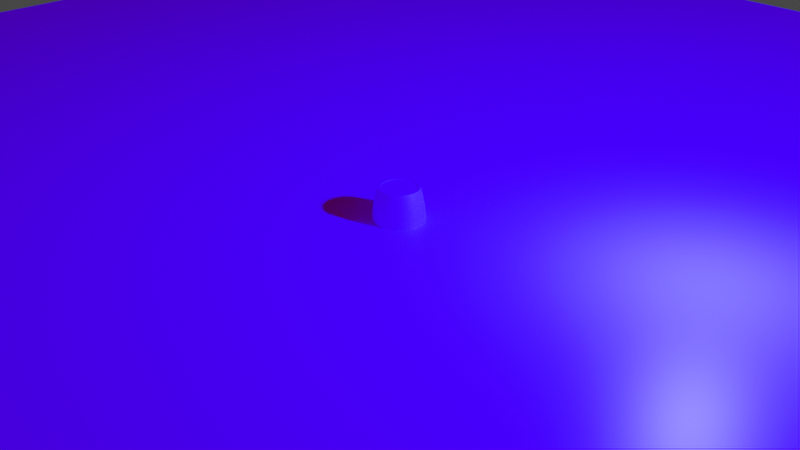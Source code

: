 # Source: barrel.blend  (saved by Blender 3.3.6; exported with 4.5.12 LTS)
import bpy
from mathutils import Matrix  # noqa: F401  (used for matrix-valued properties, if any)

bpy.ops.wm.read_factory_settings(use_empty=True)
scene = bpy.context.scene
scene.name = 'Scene'

# ---- collections
col_collection = bpy.data.collections.new('Collection'); scene.collection.children.link(col_collection)

# ---- images (referenced by path relative to the original .blend; pixels are not part of the script)
import os
ASSET_DIR = os.environ.get("B2B_ASSET_DIR", "")  # directory of the original .blend (textures are referenced by path, not embedded)
HERE = os.path.dirname(os.path.abspath(__file__))  # packed textures are extracted next to this script under _unpacked/

def load_image(name, relpath, width, height, colorspace="sRGB"):
    """Load a texture the original file referenced (path relative to the .blend, or extracted next to this script)."""
    p = next((c for c in (os.path.join(HERE, relpath), os.path.join(ASSET_DIR, relpath)) if relpath and os.path.exists(c)), "")
    if p:
        img = bpy.data.images.load(p, check_existing=True)
        img.name = name
    else:  # same state as the original file: an image datablock whose file is absent (Cycles renders it pink)
        img = bpy.data.images.new(name, width, height)
        img.source = "FILE"
        img.filepath = "//" + (relpath or name)
    img.colorspace_settings.name = colorspace
    return img
img_brown_wooden_floor_jpg = load_image('brown-wooden-floor.jpg', 'brown-wooden-floor.jpg', 1024, 1024, 'sRGB')
img_brown_wooden_floorgrayscaled_jpg = load_image('brown-wooden-floorGrayScaled.jpg', 'brown-wooden-floorGrayScaled.jpg', 1024, 1024, 'Non-Color')
img_brown_wooden_floorreflactions_jpg = load_image('brown-wooden-floorReflactions.jpg', 'brown-wooden-floorReflactions.jpg', 1024, 1024, 'Non-Color')

# ---- materials (node trees are filled in below, after node groups)
mat_material_002 = bpy.data.materials.new('Material.002')
mat_material_002.use_transparent_shadow = False

# ---- node groups
ng_auto_smooth = bpy.data.node_groups.new('Auto Smooth', 'GeometryNodeTree')
_s = ng_auto_smooth.interface.new_socket(name='Geometry', in_out='OUTPUT', socket_type='NodeSocketGeometry')
_s = ng_auto_smooth.interface.new_socket(name='Geometry', in_out='INPUT', socket_type='NodeSocketGeometry')
_s = ng_auto_smooth.interface.new_socket(name='Angle', in_out='INPUT', socket_type='NodeSocketFloat')
_s.subtype = 'ANGLE'
_s.min_value = 0.0
_s.max_value = 3.142
ng_auto_smooth.is_modifier = True
_N = ng_auto_smooth.nodes; _L = ng_auto_smooth.links
n0 = _N.new('NodeGroupOutput'); n0.name = 'Group Output'; n0.location = (480, -100)
n1 = _N.new('NodeGroupInput'); n1.name = 'Group Input'; n1.location = (-420, -300)
n2 = _N.new('NodeGroupInput'); n2.name = 'Group Input.001'; n2.location = (-60, -100)
n3 = _N.new('GeometryNodeSetShadeSmooth'); n3.name = 'Set Shade Smooth'; n3.location = (120, -100)
n3.domain = 'EDGE'
n4 = _N.new('GeometryNodeSetShadeSmooth'); n4.name = 'Set Shade Smooth.001'; n4.location = (300, -100)
n5 = _N.new('GeometryNodeInputMeshEdgeAngle'); n5.name = 'Edge Angle'; n5.location = (-420, -220)
n6 = _N.new('GeometryNodeInputEdgeSmooth'); n6.name = 'Is Edge Smooth'; n6.location = (-60, -160)
n7 = _N.new('GeometryNodeInputShadeSmooth'); n7.name = 'Is Face Smooth'; n7.location = (-240, -340)
n8 = _N.new('FunctionNodeBooleanMath'); n8.name = 'Boolean Math'; n8.location = (-60, -220)
n9 = _N.new('FunctionNodeCompare'); n9.name = 'Compare'; n9.location = (-240, -180)
n9.operation = 'LESS_EQUAL'
_L.new(n5.outputs[0], n9.inputs[0])
_L.new(n4.outputs[0], n0.inputs[0])
_L.new(n1.outputs[1], n9.inputs[1])
_L.new(n9.outputs[0], n8.inputs[0])
_L.new(n7.outputs[0], n8.inputs[1])
_L.new(n2.outputs[0], n3.inputs[0])
_L.new(n6.outputs[0], n3.inputs[1])
_L.new(n3.outputs[0], n4.inputs[0])
_L.new(n8.outputs[0], n3.inputs[2])
n0.is_active_output = True

# ---- material node trees
mat_material_002.use_nodes = True; mat_material_002.node_tree.nodes.clear()
_N = mat_material_002.node_tree.nodes; _L = mat_material_002.node_tree.links
n0 = _N.new('ShaderNodeOutputMaterial'); n0.name = 'Material Output'; n0.location = (332, 300)
n1 = _N.new('ShaderNodeBsdfDiffuse'); n1.name = 'Diffuse BSDF'; n1.location = (-118, 345)
n1.inputs[1].default_value = 0.5
n2 = _N.new('ShaderNodeTexImage'); n2.name = 'Image Texture'; n2.location = (-559, 327)
n2.image = img_brown_wooden_floor_jpg
n3 = _N.new('ShaderNodeMixShader'); n3.name = 'Mix Shader'; n3.location = (112, 285)
n4 = _N.new('ShaderNodeBsdfAnisotropic'); n4.name = 'Glossy BSDF'; n4.location = (-119, 210)
n4.distribution = 'GGX'
n5 = _N.new('ShaderNodeBump'); n5.name = 'Bump'; n5.location = (-336, 42)
n5.inputs[0].default_value = 0.5
n5.inputs[1].default_value = 1.0
n5.inputs[2].default_value = 1.0
n6 = _N.new('ShaderNodeTexImage'); n6.name = 'Image Texture.001'; n6.location = (-625, 8)
n6.image = img_brown_wooden_floorgrayscaled_jpg
n7 = _N.new('ShaderNodeTexImage'); n7.name = 'Image Texture.002'; n7.location = (-283, 646)
n7.width = 315
n7.image = img_brown_wooden_floorreflactions_jpg
_L.new(n3.outputs[0], n0.inputs[0])
_L.new(n2.outputs[0], n1.inputs[0])
_L.new(n1.outputs[0], n3.inputs[1])
_L.new(n4.outputs[0], n3.inputs[2])
_L.new(n2.outputs[0], n4.inputs[0])
_L.new(n6.outputs[0], n5.inputs[3])
_L.new(n5.outputs[0], n4.inputs[4])
_L.new(n5.outputs[0], n1.inputs[2])
_L.new(n7.outputs[0], n3.inputs[0])
n0.is_active_output = True

# ---- world
world_world = bpy.data.worlds.new('World'); scene.world = world_world
world_world.use_nodes = True; world_world.node_tree.nodes.clear()
_N = world_world.node_tree.nodes; _L = world_world.node_tree.links
n0 = _N.new('ShaderNodeOutputWorld'); n0.name = 'World Output'; n0.location = (300, 300)
n1 = _N.new('ShaderNodeBackground'); n1.name = 'Background'; n1.location = (10, 300)
n1.inputs[0].default_value = (0.05088, 0.05088, 0.05088, 1.0)
_L.new(n1.outputs[0], n0.inputs[0])
n0.is_active_output = True
world_world.color = (0.05088, 0.05088, 0.05088)
world_world.use_sun_shadow = False
world_world.sun_shadow_jitter_overblur = 0.0

# ---- cameras
cam_camera = bpy.data.cameras.new('Camera')
cam_camera.clip_end = 100.0
cam_camera.ortho_scale = 7.314

# ---- lights
light_light = bpy.data.lights.new('Light', 'POINT')
light_light.color = (0.0, 0.06221, 1.0)
light_light.transmission_factor = 0.0
light_light.energy = 1e+04
light_light.shadow_soft_size = 0.1
light_light.shadow_maximum_resolution = 0.006
light_light.use_absolute_resolution = True

# ---- meshes
me_cylinder_002 = bpy.data.meshes.new('Cylinder.002')
me_cylinder_002.from_pydata([(-0.04203, 0.2113, 0.4699), (-0.1197, 0.1791, 0.4699), (-0.199, 0.08245, 0.4699), (-0.2113, 0.04203, 0.4699), (-0.2154, -3.742e-11, 0.4699), (-0.2113, -0.04203, 0.4699), (-0.199, -0.08245, 0.4699), (-0.1791, -0.1197, 0.4699), (-0.08245, -0.199, 0.4699), (0.08245, -0.199, 0.4699), (0.1197, -0.1791, 0.4699), (0.199, 0.08245, 0.4699), (0.08245, 0.199, 0.4699), (8.051e-10, 0.2154, 0.4699), (-0.07422, 0.1792, 0.4699), (-0.1078, 0.1613, 0.4699), (-0.1371, 0.1371, 0.4699), (-0.1613, 0.1078, 0.4699), (-0.1792, 0.07422, 0.4699), (-0.1902, -0.03784, 0.4699), (-0.1078, -0.1613, 0.4699), (-0.03784, -0.1902, 0.4699), (0.1613, -0.1078, 0.4699), (0.1902, -0.03784, 0.4699), (0.1371, 0.1371, 0.4699), (0.07422, 0.1792, 0.4699), (8.855e-10, 0.194, 0.4699), (-0.03784, 0.1902, 0.4568), (-0.07422, 0.1792, 0.4568), (-0.1078, 0.1613, 0.4568), (-0.1371, 0.1371, 0.4568), (-0.1613, 0.1078, 0.4568), (-0.1792, 0.07422, 0.4568), (-0.1902, 0.03784, 0.4568), (-0.194, -3.742e-11, 0.4568), (-0.1902, -0.03784, 0.4568), (-0.1792, -0.07422, 0.4568), (-0.1613, -0.1078, 0.4568), (-0.1371, -0.1371, 0.4568), (-0.1078, -0.1613, 0.4568), (-0.07422, -0.1792, 0.4568), (-0.03784, -0.1902, 0.4568), (1.044e-09, -0.194, 0.4568), (0.03784, -0.1902, 0.4568), (0.07422, -0.1792, 0.4568), (0.1078, -0.1613, 0.4568), (0.1371, -0.1371, 0.4568), (0.1613, -0.1078, 0.4568), (0.1792, -0.07422, 0.4568), (0.1902, -0.03784, 0.4568), (0.194, -3.742e-11, 0.4568), (0.1902, 0.03784, 0.4568), (0.1792, 0.07422, 0.4568), (0.1613, 0.1078, 0.4568), (0.1371, 0.1371, 0.4568), (0.1078, 0.1613, 0.4568), (0.07422, 0.1792, 0.4568), (1.044e-09, 0.194, 0.4568), (0.03784, 0.1902, 0.4568), (-0.08245, 0.199, 0.4699), (-0.1523, 0.1523, 0.4699), (-0.1791, 0.1197, 0.4699), (-0.1523, -0.1523, 0.4699), (-0.1197, -0.1791, 0.4699), (-0.04203, -0.2113, 0.4699), (8.051e-10, -0.2154, 0.4699), (0.04203, -0.2113, 0.4699), (0.1523, -0.1523, 0.4699), (0.1791, -0.1197, 0.4699), (0.199, -0.08245, 0.4699), (0.2113, -0.04203, 0.4699), (0.2154, -3.742e-11, 0.4699), (0.2113, 0.04203, 0.4699), (0.1791, 0.1197, 0.4699), (0.1523, 0.1523, 0.4699), (0.1197, 0.1791, 0.4699), (0.04203, 0.2113, 0.4699), (-0.05299, 0.2664, 0.0), (-0.0526, 0.2644, 0.1175), (-0.05064, 0.2546, 0.2349), (-0.04718, 0.2372, 0.3524), (-0.1039, 0.2509, 0.0), (-0.1032, 0.2491, 0.1175), (-0.09933, 0.2398, 0.2349), (-0.09255, 0.2234, 0.3524), (-0.1509, 0.2258, 0.0), (-0.1498, 0.2242, 0.1175), (-0.1442, 0.2158, 0.2349), (-0.1344, 0.2011, 0.3524), (-0.1921, 0.1921, 0.0), (-0.1906, 0.1906, 0.1175), (-0.1835, 0.1835, 0.2349), (-0.171, 0.171, 0.3524), (-0.2258, 0.1509, 0.0), (-0.2242, 0.1498, 0.1175), (-0.2158, 0.1442, 0.2349), (-0.2011, 0.1344, 0.3524), (-0.2509, 0.1039, 0.0), (-0.2491, 0.1032, 0.1175), (-0.2398, 0.09933, 0.2349), (-0.2234, 0.09255, 0.3524), (-0.2664, 0.05299, 0.0), (-0.2644, 0.0526, 0.1175), (-0.2546, 0.05064, 0.2349), (-0.2372, 0.04718, 0.3524), (-0.2716, 5.195e-11, 0.0), (-0.2696, 6.529e-11, 0.1175), (-0.2596, 2.202e-10, 0.2349), (-0.2419, -2.552e-11, 0.3524), (-0.2664, -0.05299, 0.0), (-0.2644, -0.0526, 0.1175), (-0.2546, -0.05064, 0.2349), (-0.2372, -0.04718, 0.3524), (-0.2509, -0.1039, 0.0), (-0.2491, -0.1032, 0.1175), (-0.2398, -0.09933, 0.2349), (-0.2234, -0.09255, 0.3524), (-0.2258, -0.1509, 0.0), (-0.2242, -0.1498, 0.1175), (-0.2158, -0.1442, 0.2349), (-0.2011, -0.1344, 0.3524), (-0.1921, -0.1921, 0.0), (-0.1906, -0.1906, 0.1175), (-0.1835, -0.1835, 0.2349), (-0.171, -0.171, 0.3524), (-0.1509, -0.2258, 0.0), (-0.1498, -0.2242, 0.1175), (-0.1442, -0.2158, 0.2349), (-0.1344, -0.2011, 0.3524), (-0.1039, -0.2509, 0.0), (-0.1032, -0.2491, 0.1175), (-0.09933, -0.2398, 0.2349), (-0.09255, -0.2234, 0.3524), (-0.05299, -0.2664, 0.0), (-0.0526, -0.2644, 0.1175), (-0.05064, -0.2546, 0.2349), (-0.04718, -0.2372, 0.3524), (-1.623e-11, -0.2716, 0.0), (-2.04e-11, -0.2696, 0.1175), (0.001147, -0.2577, 0.2349), (4.287e-10, -0.2419, 0.3524), (0.05299, -0.2664, 0.0), (0.0526, -0.2644, 0.1175), (0.05141, -0.2527, 0.2349), (0.04718, -0.2372, 0.3524), (0.1039, -0.2509, 0.0), (0.1032, -0.2491, 0.1175), (0.09975, -0.238, 0.2349), (0.09255, -0.2234, 0.3524), (0.1509, -0.2258, 0.0), (0.1498, -0.2242, 0.1175), (0.1443, -0.2142, 0.2349), (0.1344, -0.2011, 0.3524), (0.1921, -0.1921, 0.0), (0.1906, -0.1906, 0.1175), (0.1833, -0.1822, 0.2349), (0.171, -0.171, 0.3524), (0.2258, -0.1509, 0.0), (0.2242, -0.1498, 0.1175), (0.2154, -0.1431, 0.2349), (0.2011, -0.1344, 0.3524), (0.2509, -0.1039, 0.0), (0.2491, -0.1032, 0.1175), (0.2392, -0.0986, 0.2349), (0.2234, -0.09255, 0.3524), (0.2664, -0.05299, 0.0), (0.2644, -0.0526, 0.1175), (0.2538, -0.05027, 0.2349), (0.2372, -0.04718, 0.3524), (0.2716, 5.195e-11, 0.0), (0.2696, 6.529e-11, 0.1175), (0.2588, 1.821e-10, 0.2349), (0.2419, -2.552e-11, 0.3524), (0.2664, 0.05299, 0.0), (0.2644, 0.0526, 0.1175), (0.2538, 0.05027, 0.2349), (0.2372, 0.04718, 0.3524), (0.2509, 0.1039, 0.0), (0.2491, 0.1032, 0.1175), (0.2392, 0.0986, 0.2349), (0.2234, 0.09255, 0.3524), (0.2258, 0.1509, 0.0), (0.2242, 0.1498, 0.1175), (0.2154, 0.1431, 0.2349), (0.2011, 0.1344, 0.3524), (0.1921, 0.1921, 0.0), (0.1906, 0.1906, 0.1175), (0.1833, 0.1822, 0.2349), (0.171, 0.171, 0.3524), (0.1509, 0.2258, 0.0), (0.1498, 0.2242, 0.1175), (0.1443, 0.2142, 0.2349), (0.1344, 0.2011, 0.3524), (0.1039, 0.2509, 0.0), (0.1032, 0.2491, 0.1175), (0.09975, 0.238, 0.2349), (0.09255, 0.2234, 0.3524), (0.05299, 0.2664, 0.0), (0.0526, 0.2644, 0.1175), (0.05141, 0.2527, 0.2349), (0.04718, 0.2372, 0.3524), (4.287e-10, 0.2419, 0.3524), (0.001147, 0.2577, 0.235), (-2.04e-11, 0.2696, 0.1175), (-1.623e-11, 0.2716, 0.0), (-0.03784, 0.1902, 0.4699), (-0.1902, 0.03784, 0.4699), (-0.194, -3.742e-11, 0.4699), (-0.1792, -0.07422, 0.4699), (-0.1613, -0.1078, 0.4699), (-0.1371, -0.1371, 0.4699), (-0.07422, -0.1792, 0.4699), (8.855e-10, -0.194, 0.4699), (0.03784, -0.1902, 0.4699), (0.07422, -0.1792, 0.4699), (0.1078, -0.1613, 0.4699), (0.1371, -0.1371, 0.4699), (0.1792, -0.07422, 0.4699), (0.194, -3.742e-11, 0.4699), (0.1902, 0.03784, 0.4699), (0.1792, 0.07422, 0.4699), (0.1613, 0.1078, 0.4699), (0.1078, 0.1613, 0.4699), (0.03784, 0.1902, 0.4699), (-0.04203, 0.2113, -0.4699), (-0.1197, 0.1791, -0.4699), (-0.199, 0.08245, -0.4699), (-0.2113, 0.04203, -0.4699), (-0.2154, -3.742e-11, -0.4699), (-0.2113, -0.04203, -0.4699), (-0.199, -0.08245, -0.4699), (-0.1791, -0.1197, -0.4699), (-0.08245, -0.199, -0.4699), (0.08245, -0.199, -0.4699), (0.1197, -0.1791, -0.4699), (0.199, 0.08245, -0.4699), (0.08245, 0.199, -0.4699), (8.051e-10, 0.2154, -0.4699), (-0.07422, 0.1792, -0.4699), (-0.1078, 0.1613, -0.4699), (-0.1371, 0.1371, -0.4699), (-0.1613, 0.1078, -0.4699), (-0.1792, 0.07422, -0.4699), (-0.1902, -0.03784, -0.4699), (-0.1078, -0.1613, -0.4699), (-0.03784, -0.1902, -0.4699), (0.1613, -0.1078, -0.4699), (0.1902, -0.03784, -0.4699), (0.1371, 0.1371, -0.4699), (0.07422, 0.1792, -0.4699), (8.855e-10, 0.194, -0.4699), (-0.03784, 0.1902, -0.4568), (-0.07422, 0.1792, -0.4568), (-0.1078, 0.1613, -0.4568), (-0.1371, 0.1371, -0.4568), (-0.1613, 0.1078, -0.4568), (-0.1792, 0.07422, -0.4568), (-0.1902, 0.03784, -0.4568), (-0.194, -3.742e-11, -0.4568), (-0.1902, -0.03784, -0.4568), (-0.1792, -0.07422, -0.4568), (-0.1613, -0.1078, -0.4568), (-0.1371, -0.1371, -0.4568), (-0.1078, -0.1613, -0.4568), (-0.07422, -0.1792, -0.4568), (-0.03784, -0.1902, -0.4568), (1.044e-09, -0.194, -0.4568), (0.03784, -0.1902, -0.4568), (0.07422, -0.1792, -0.4568), (0.1078, -0.1613, -0.4568), (0.1371, -0.1371, -0.4568), (0.1613, -0.1078, -0.4568), (0.1792, -0.07422, -0.4568), (0.1902, -0.03784, -0.4568), (0.194, -3.742e-11, -0.4568), (0.1902, 0.03784, -0.4568), (0.1792, 0.07422, -0.4568), (0.1613, 0.1078, -0.4568), (0.1371, 0.1371, -0.4568), (0.1078, 0.1613, -0.4568), (0.07422, 0.1792, -0.4568), (1.044e-09, 0.194, -0.4568), (0.03784, 0.1902, -0.4568), (-0.08245, 0.199, -0.4699), (-0.1523, 0.1523, -0.4699), (-0.1791, 0.1197, -0.4699), (-0.1523, -0.1523, -0.4699), (-0.1197, -0.1791, -0.4699), (-0.04203, -0.2113, -0.4699), (8.051e-10, -0.2154, -0.4699), (0.04203, -0.2113, -0.4699), (0.1523, -0.1523, -0.4699), (0.1791, -0.1197, -0.4699), (0.199, -0.08245, -0.4699), (0.2113, -0.04203, -0.4699), (0.2154, -3.742e-11, -0.4699), (0.2113, 0.04203, -0.4699), (0.1791, 0.1197, -0.4699), (0.1523, 0.1523, -0.4699), (0.1197, 0.1791, -0.4699), (0.04203, 0.2113, -0.4699), (-0.0526, 0.2644, -0.1175), (-0.05064, 0.2546, -0.2349), (-0.04718, 0.2372, -0.3524), (-0.1032, 0.2491, -0.1175), (-0.09933, 0.2398, -0.2349), (-0.09255, 0.2234, -0.3524), (-0.1498, 0.2242, -0.1175), (-0.1442, 0.2158, -0.2349), (-0.1344, 0.2011, -0.3524), (-0.1906, 0.1906, -0.1175), (-0.1835, 0.1835, -0.2349), (-0.171, 0.171, -0.3524), (-0.2242, 0.1498, -0.1175), (-0.2158, 0.1442, -0.2349), (-0.2011, 0.1344, -0.3524), (-0.2491, 0.1032, -0.1175), (-0.2398, 0.09933, -0.2349), (-0.2234, 0.09255, -0.3524), (-0.2644, 0.0526, -0.1175), (-0.2546, 0.05064, -0.2349), (-0.2372, 0.04718, -0.3524), (-0.2696, 6.529e-11, -0.1175), (-0.2596, 2.202e-10, -0.2349), (-0.2419, -2.552e-11, -0.3524), (-0.2644, -0.0526, -0.1175), (-0.2546, -0.05064, -0.2349), (-0.2372, -0.04718, -0.3524), (-0.2491, -0.1032, -0.1175), (-0.2398, -0.09933, -0.2349), (-0.2234, -0.09255, -0.3524), (-0.2242, -0.1498, -0.1175), (-0.2158, -0.1442, -0.2349), (-0.2011, -0.1344, -0.3524), (-0.1906, -0.1906, -0.1175), (-0.1835, -0.1835, -0.2349), (-0.171, -0.171, -0.3524), (-0.1498, -0.2242, -0.1175), (-0.1442, -0.2158, -0.2349), (-0.1344, -0.2011, -0.3524), (-0.1032, -0.2491, -0.1175), (-0.09933, -0.2398, -0.2349), (-0.09255, -0.2234, -0.3524), (-0.0526, -0.2644, -0.1175), (-0.05064, -0.2546, -0.2349), (-0.04718, -0.2372, -0.3524), (-2.04e-11, -0.2696, -0.1175), (0.001147, -0.2577, -0.2349), (4.287e-10, -0.2419, -0.3524), (0.0526, -0.2644, -0.1175), (0.05141, -0.2527, -0.2349), (0.04718, -0.2372, -0.3524), (0.1032, -0.2491, -0.1175), (0.09975, -0.238, -0.2349), (0.09255, -0.2234, -0.3524), (0.1498, -0.2242, -0.1175), (0.1443, -0.2142, -0.2349), (0.1344, -0.2011, -0.3524), (0.1906, -0.1906, -0.1175), (0.1833, -0.1822, -0.2349), (0.171, -0.171, -0.3524), (0.2242, -0.1498, -0.1175), (0.2154, -0.1431, -0.2349), (0.2011, -0.1344, -0.3524), (0.2491, -0.1032, -0.1175), (0.2392, -0.0986, -0.2349), (0.2234, -0.09255, -0.3524), (0.2644, -0.0526, -0.1175), (0.2538, -0.05027, -0.2349), (0.2372, -0.04718, -0.3524), (0.2696, 6.529e-11, -0.1175), (0.2588, 1.821e-10, -0.2349), (0.2419, -2.552e-11, -0.3524), (0.2644, 0.0526, -0.1175), (0.2538, 0.05027, -0.2349), (0.2372, 0.04718, -0.3524), (0.2491, 0.1032, -0.1175), (0.2392, 0.0986, -0.2349), (0.2234, 0.09255, -0.3524), (0.2242, 0.1498, -0.1175), (0.2154, 0.1431, -0.2349), (0.2011, 0.1344, -0.3524), (0.1906, 0.1906, -0.1175), (0.1833, 0.1822, -0.2349), (0.171, 0.171, -0.3524), (0.1498, 0.2242, -0.1175), (0.1443, 0.2142, -0.2349), (0.1344, 0.2011, -0.3524), (0.1032, 0.2491, -0.1175), (0.09975, 0.238, -0.2349), (0.09255, 0.2234, -0.3524), (0.0526, 0.2644, -0.1175), (0.05141, 0.2527, -0.2349), (0.04718, 0.2372, -0.3524), (4.287e-10, 0.2419, -0.3524), (0.001147, 0.2577, -0.235), (-2.04e-11, 0.2696, -0.1175), (-0.03784, 0.1902, -0.4699), (-0.1902, 0.03784, -0.4699), (-0.194, -3.742e-11, -0.4699), (-0.1792, -0.07422, -0.4699), (-0.1613, -0.1078, -0.4699), (-0.1371, -0.1371, -0.4699), (-0.07422, -0.1792, -0.4699), (8.855e-10, -0.194, -0.4699), (0.03784, -0.1902, -0.4699), (0.07422, -0.1792, -0.4699), (0.1078, -0.1613, -0.4699), (0.1371, -0.1371, -0.4699), (0.1792, -0.07422, -0.4699), (0.194, -3.742e-11, -0.4699), (0.1902, 0.03784, -0.4699), (0.1792, 0.07422, -0.4699), (0.1613, 0.1078, -0.4699), (0.1078, 0.1613, -0.4699), (0.03784, 0.1902, -0.4699)], [], [(205, 26, 13, 0), (14, 205, 0, 59), (15, 14, 59, 1), (16, 15, 1, 60), (17, 16, 60, 61), (18, 17, 61, 2), (206, 18, 2, 3), (207, 206, 3, 4), (19, 207, 4, 5), (208, 19, 5, 6), (209, 208, 6, 7), (210, 209, 7, 62), (20, 210, 62, 63), (211, 20, 63, 8), (21, 211, 8, 64), (212, 21, 64, 65), (213, 212, 65, 66), (214, 213, 66, 9), (215, 214, 9, 10), (216, 215, 10, 67), (22, 216, 67, 68), (217, 22, 68, 69), (23, 217, 69, 70), (218, 23, 70, 71), (219, 218, 71, 72), (220, 219, 72, 11), (221, 220, 11, 73), (24, 221, 73, 74), (222, 24, 74, 75), (25, 222, 75, 12), (223, 25, 12, 76), (26, 223, 76, 13), (20, 211, 40, 39), (216, 22, 47, 46), (26, 205, 27, 57), (221, 24, 54, 53), (206, 207, 34, 33), (211, 21, 41, 40), (22, 217, 48, 47), (205, 14, 28, 27), (24, 222, 55, 54), (207, 19, 35, 34), (21, 212, 42, 41), (217, 23, 49, 48), (14, 15, 29, 28), (222, 25, 56, 55), (19, 208, 36, 35), (212, 213, 43, 42), (23, 218, 50, 49), (15, 16, 30, 29), (25, 223, 58, 56), (208, 209, 37, 36), (213, 214, 44, 43), (218, 219, 51, 50), (16, 17, 31, 30), (223, 26, 57, 58), (209, 210, 38, 37), (214, 215, 45, 44), (219, 220, 52, 51), (17, 18, 32, 31), (210, 20, 39, 38), (215, 216, 46, 45), (220, 221, 53, 52), (37, 38, 39, 45, 46, 47), (45, 39, 40, 41, 42, 43, 44), (202, 201, 200, 199), (203, 202, 199, 198), (204, 203, 198, 197), (199, 200, 196, 195), (198, 199, 195, 194), (197, 198, 194, 193), (195, 196, 192, 191), (194, 195, 191, 190), (193, 194, 190, 189), (191, 192, 188, 187), (190, 191, 187, 186), (189, 190, 186, 185), (187, 188, 184, 183), (186, 187, 183, 182), (185, 186, 182, 181), (183, 184, 180, 179), (182, 183, 179, 178), (181, 182, 178, 177), (179, 180, 176, 175), (178, 179, 175, 174), (177, 178, 174, 173), (175, 176, 172, 171), (174, 175, 171, 170), (173, 174, 170, 169), (171, 172, 168, 167), (170, 171, 167, 166), (169, 170, 166, 165), (167, 168, 164, 163), (166, 167, 163, 162), (165, 166, 162, 161), (163, 164, 160, 159), (162, 163, 159, 158), (161, 162, 158, 157), (159, 160, 156, 155), (158, 159, 155, 154), (157, 158, 154, 153), (155, 156, 152, 151), (154, 155, 151, 150), (153, 154, 150, 149), (151, 152, 148, 147), (150, 151, 147, 146), (149, 150, 146, 145), (147, 148, 144, 143), (146, 147, 143, 142), (145, 146, 142, 141), (143, 144, 140, 139), (142, 143, 139, 138), (141, 142, 138, 137), (139, 140, 136, 135), (138, 139, 135, 134), (137, 138, 134, 133), (135, 136, 132, 131), (134, 135, 131, 130), (133, 134, 130, 129), (131, 132, 128, 127), (130, 131, 127, 126), (129, 130, 126, 125), (127, 128, 124, 123), (126, 127, 123, 122), (125, 126, 122, 121), (123, 124, 120, 119), (122, 123, 119, 118), (121, 122, 118, 117), (119, 120, 116, 115), (118, 119, 115, 114), (117, 118, 114, 113), (115, 116, 112, 111), (114, 115, 111, 110), (113, 114, 110, 109), (111, 112, 108, 107), (110, 111, 107, 106), (109, 110, 106, 105), (107, 108, 104, 103), (106, 107, 103, 102), (105, 106, 102, 101), (103, 104, 100, 99), (102, 103, 99, 98), (101, 102, 98, 97), (99, 100, 96, 95), (98, 99, 95, 94), (97, 98, 94, 93), (95, 96, 92, 91), (94, 95, 91, 90), (93, 94, 90, 89), (91, 92, 88, 87), (90, 91, 87, 86), (89, 90, 86, 85), (87, 88, 84, 83), (86, 87, 83, 82), (85, 86, 82, 81), (83, 84, 80, 79), (82, 83, 79, 78), (81, 82, 78, 77), (79, 80, 201, 202), (78, 79, 202, 203), (77, 78, 203, 204), (80, 0, 13, 201), (84, 59, 0, 80), (18, 206, 33, 32), (88, 1, 59, 84), (92, 60, 1, 88), (96, 61, 60, 92), (100, 2, 61, 96), (104, 3, 2, 100), (108, 4, 3, 104), (112, 5, 4, 108), (116, 6, 5, 112), (120, 7, 6, 116), (124, 62, 7, 120), (128, 63, 62, 124), (132, 8, 63, 128), (136, 64, 8, 132), (140, 65, 64, 136), (144, 66, 65, 140), (148, 9, 66, 144), (152, 10, 9, 148), (156, 67, 10, 152), (160, 68, 67, 156), (164, 69, 68, 160), (168, 70, 69, 164), (172, 71, 70, 168), (176, 72, 71, 172), (180, 11, 72, 176), (184, 73, 11, 180), (188, 74, 73, 184), (192, 75, 74, 188), (196, 12, 75, 192), (200, 76, 12, 196), (201, 13, 76, 200), (49, 35, 36, 37, 47, 48), (49, 50, 51, 33, 34, 35), (31, 32, 33, 51, 52, 53), (29, 30, 31, 53, 54, 55), (57, 27, 28, 29, 55, 56, 58), (397, 224, 237, 250), (238, 283, 224, 397), (239, 225, 283, 238), (240, 284, 225, 239), (241, 285, 284, 240), (242, 226, 285, 241), (398, 227, 226, 242), (399, 228, 227, 398), (243, 229, 228, 399), (400, 230, 229, 243), (401, 231, 230, 400), (402, 286, 231, 401), (244, 287, 286, 402), (403, 232, 287, 244), (245, 288, 232, 403), (404, 289, 288, 245), (405, 290, 289, 404), (406, 233, 290, 405), (407, 234, 233, 406), (408, 291, 234, 407), (246, 292, 291, 408), (409, 293, 292, 246), (247, 294, 293, 409), (410, 295, 294, 247), (411, 296, 295, 410), (412, 235, 296, 411), (413, 297, 235, 412), (248, 298, 297, 413), (414, 299, 298, 248), (249, 236, 299, 414), (415, 300, 236, 249), (250, 237, 300, 415), (244, 263, 264, 403), (408, 270, 271, 246), (250, 281, 251, 397), (413, 277, 278, 248), (398, 257, 258, 399), (403, 264, 265, 245), (246, 271, 272, 409), (397, 251, 252, 238), (248, 278, 279, 414), (399, 258, 259, 243), (245, 265, 266, 404), (409, 272, 273, 247), (238, 252, 253, 239), (414, 279, 280, 249), (243, 259, 260, 400), (404, 266, 267, 405), (247, 273, 274, 410), (239, 253, 254, 240), (249, 280, 282, 415), (400, 260, 261, 401), (405, 267, 268, 406), (410, 274, 275, 411), (240, 254, 255, 241), (415, 282, 281, 250), (401, 261, 262, 402), (406, 268, 269, 407), (411, 275, 276, 412), (241, 255, 256, 242), (402, 262, 263, 244), (407, 269, 270, 408), (412, 276, 277, 413), (261, 271, 270, 269, 263, 262), (269, 268, 267, 266, 265, 264, 263), (395, 392, 393, 394), (396, 391, 392, 395), (204, 197, 391, 396), (392, 389, 390, 393), (391, 388, 389, 392), (197, 193, 388, 391), (389, 386, 387, 390), (388, 385, 386, 389), (193, 189, 385, 388), (386, 383, 384, 387), (385, 382, 383, 386), (189, 185, 382, 385), (383, 380, 381, 384), (382, 379, 380, 383), (185, 181, 379, 382), (380, 377, 378, 381), (379, 376, 377, 380), (181, 177, 376, 379), (377, 374, 375, 378), (376, 373, 374, 377), (177, 173, 373, 376), (374, 371, 372, 375), (373, 370, 371, 374), (173, 169, 370, 373), (371, 368, 369, 372), (370, 367, 368, 371), (169, 165, 367, 370), (368, 365, 366, 369), (367, 364, 365, 368), (165, 161, 364, 367), (365, 362, 363, 366), (364, 361, 362, 365), (161, 157, 361, 364), (362, 359, 360, 363), (361, 358, 359, 362), (157, 153, 358, 361), (359, 356, 357, 360), (358, 355, 356, 359), (153, 149, 355, 358), (356, 353, 354, 357), (355, 352, 353, 356), (149, 145, 352, 355), (353, 350, 351, 354), (352, 349, 350, 353), (145, 141, 349, 352), (350, 347, 348, 351), (349, 346, 347, 350), (141, 137, 346, 349), (347, 344, 345, 348), (346, 343, 344, 347), (137, 133, 343, 346), (344, 341, 342, 345), (343, 340, 341, 344), (133, 129, 340, 343), (341, 338, 339, 342), (340, 337, 338, 341), (129, 125, 337, 340), (338, 335, 336, 339), (337, 334, 335, 338), (125, 121, 334, 337), (335, 332, 333, 336), (334, 331, 332, 335), (121, 117, 331, 334), (332, 329, 330, 333), (331, 328, 329, 332), (117, 113, 328, 331), (329, 326, 327, 330), (328, 325, 326, 329), (113, 109, 325, 328), (326, 323, 324, 327), (325, 322, 323, 326), (109, 105, 322, 325), (323, 320, 321, 324), (322, 319, 320, 323), (105, 101, 319, 322), (320, 317, 318, 321), (319, 316, 317, 320), (101, 97, 316, 319), (317, 314, 315, 318), (316, 313, 314, 317), (97, 93, 313, 316), (314, 311, 312, 315), (313, 310, 311, 314), (93, 89, 310, 313), (311, 308, 309, 312), (310, 307, 308, 311), (89, 85, 307, 310), (308, 305, 306, 309), (307, 304, 305, 308), (85, 81, 304, 307), (305, 302, 303, 306), (304, 301, 302, 305), (81, 77, 301, 304), (302, 395, 394, 303), (301, 396, 395, 302), (77, 204, 396, 301), (303, 394, 237, 224), (306, 303, 224, 283), (242, 256, 257, 398), (309, 306, 283, 225), (312, 309, 225, 284), (315, 312, 284, 285), (318, 315, 285, 226), (321, 318, 226, 227), (324, 321, 227, 228), (327, 324, 228, 229), (330, 327, 229, 230), (333, 330, 230, 231), (336, 333, 231, 286), (339, 336, 286, 287), (342, 339, 287, 232), (345, 342, 232, 288), (348, 345, 288, 289), (351, 348, 289, 290), (354, 351, 290, 233), (357, 354, 233, 234), (360, 357, 234, 291), (363, 360, 291, 292), (366, 363, 292, 293), (369, 366, 293, 294), (372, 369, 294, 295), (375, 372, 295, 296), (378, 375, 296, 235), (381, 378, 235, 297), (384, 381, 297, 298), (387, 384, 298, 299), (390, 387, 299, 236), (393, 390, 236, 300), (394, 393, 300, 237), (273, 272, 271, 261, 260, 259), (273, 259, 258, 257, 275, 274), (255, 277, 276, 275, 257, 256), (253, 279, 278, 277, 255, 254), (281, 282, 280, 279, 253, 252, 251)])
me_cylinder_002.polygons.foreach_set('use_smooth', [True] * 398)
_uv = me_cylinder_002.uv_layers.new(name='UVMap')
_uv.uv.foreach_set('vector', [0.6005, 0.9433, 0.6591, 0.952, 0.6591, 1.002, 0.594, 0.9923, 0.5442, 0.9177, 0.6005, 0.9433, 0.594, 0.9923, 0.5314, 0.9638, 0.4923, 0.8761, 0.5442, 0.9177, 0.5314, 0.9638, 0.4738, 0.9176, 0.4468, 0.8202, 0.4923, 0.8761, 0.4738, 0.9176, 0.4232, 0.8554, 0.4094, 0.752, 0.4468, 0.8202, 0.4232, 0.8554, 0.3818, 0.7797, 0.3817, 0.6741, 0.4094, 0.752, 0.3818, 0.7797, 0.3509, 0.6932, 0.3646, 0.5897, 0.3817, 0.6741, 0.3509, 0.6932, 0.332, 0.5994, 0.3588, 0.5019, 0.3646, 0.5897, 0.332, 0.5994, 0.3256, 0.5019, 0.3646, 0.4141, 0.3588, 0.5019, 0.3256, 0.5019, 0.332, 0.4043, 0.3817, 0.3296, 0.3646, 0.4141, 0.332, 0.4043, 0.3509, 0.3105, 0.4094, 0.2518, 0.3817, 0.3296, 0.3509, 0.3105, 0.3818, 0.2241, 0.4468, 0.1836, 0.4094, 0.2518, 0.3818, 0.2241, 0.4232, 0.1483, 0.4923, 0.1276, 0.4468, 0.1836, 0.4232, 0.1483, 0.4738, 0.08615, 0.5442, 0.08604, 0.4923, 0.1276, 0.4738, 0.08615, 0.5314, 0.03995, 0.6005, 0.06043, 0.5442, 0.08604, 0.5314, 0.03995, 0.594, 0.0115, 0.6591, 0.05178, 0.6005, 0.06043, 0.594, 0.0115, 0.6591, 0.001889, 0.7176, 0.06043, 0.6591, 0.05178, 0.6591, 0.001889, 0.7241, 0.0115, 0.7739, 0.08604, 0.7176, 0.06043, 0.7241, 0.0115, 0.7867, 0.03995, 0.8258, 0.1276, 0.7739, 0.08604, 0.7867, 0.03995, 0.8443, 0.08615, 0.8713, 0.1836, 0.8258, 0.1276, 0.8443, 0.08615, 0.8949, 0.1483, 0.9087, 0.2518, 0.8713, 0.1836, 0.8949, 0.1483, 0.9364, 0.2241, 0.9364, 0.3296, 0.9087, 0.2518, 0.9364, 0.2241, 0.9672, 0.3105, 0.9535, 0.4141, 0.9364, 0.3296, 0.9672, 0.3105, 0.9861, 0.4043, 0.9593, 0.5019, 0.9535, 0.4141, 0.9861, 0.4043, 0.9926, 0.5019, 0.9535, 0.5897, 0.9593, 0.5019, 0.9926, 0.5019, 0.9861, 0.5994, 0.9364, 0.6741, 0.9535, 0.5897, 0.9861, 0.5994, 0.9672, 0.6932, 0.9087, 0.752, 0.9364, 0.6741, 0.9672, 0.6932, 0.9364, 0.7797, 0.8713, 0.8202, 0.9087, 0.752, 0.9364, 0.7797, 0.8949, 0.8554, 0.8258, 0.8761, 0.8713, 0.8202, 0.8949, 0.8554, 0.8443, 0.9176, 0.7739, 0.9177, 0.8258, 0.8761, 0.8443, 0.9176, 0.7867, 0.9638, 0.7176, 0.9433, 0.7739, 0.9177, 0.7867, 0.9638, 0.7241, 0.9923, 0.6591, 0.952, 0.7176, 0.9433, 0.7241, 0.9923, 0.6591, 1.002, 0.03669, 0.262, 0.07252, 0.1801, 0.08982, 0.2008, 0.0564, 0.2771, 0.4221, 0.02019, 0.481, 0.0584, 0.4705, 0.08702, 0.4156, 0.05136, 0.4826, 0.9434, 0.4234, 0.9809, 0.4169, 0.9498, 0.472, 0.9149, 0.6506, 0.5514, 0.6382, 0.6476, 0.6169, 0.6387, 0.6285, 0.5485, 0.07272, 0.8178, 0.037, 0.7356, 0.05663, 0.7201, 0.08991, 0.7969, 0.07252, 0.1801, 0.1183, 0.1107, 0.1325, 0.1359, 0.08982, 0.2008, 0.481, 0.0584, 0.5338, 0.1136, 0.5196, 0.1386, 0.4705, 0.08702, 0.4234, 0.9809, 0.3603, 1.0, 0.358, 0.9674, 0.4169, 0.9498, 0.6382, 0.6476, 0.6148, 0.738, 0.5952, 0.7234, 0.6169, 0.6387, 0.037, 0.7356, 0.01261, 0.6444, 0.03391, 0.6348, 0.05663, 0.7201, 0.1183, 0.1107, 0.1721, 0.05625, 0.1827, 0.08508, 0.1325, 0.1359, 0.5338, 0.1136, 0.5785, 0.1836, 0.5613, 0.2041, 0.5196, 0.1386, 0.3603, 1.0, 0.2957, 1.0, 0.2977, 0.9672, 0.358, 0.9674, 0.6148, 0.738, 0.5802, 0.8195, 0.5629, 0.7995, 0.5952, 0.7234, 0.01261, 0.6444, 0.0003214, 0.5478, 0.02247, 0.5443, 0.03391, 0.6348, 0.1721, 0.05625, 0.2317, 0.01885, 0.2382, 0.05012, 0.1827, 0.08508, 0.5785, 0.1836, 0.6134, 0.2657, 0.5938, 0.2811, 0.5613, 0.2041, 0.2957, 1.0, 0.2322, 0.9807, 0.2385, 0.9491, 0.2977, 0.9672, 0.5802, 0.8195, 0.5355, 0.8889, 0.5213, 0.8641, 0.5629, 0.7995, 0.0003214, 0.5478, 0.0, 0.4495, 0.02215, 0.4522, 0.02247, 0.5443, 0.2317, 0.01885, 0.2949, 0.0, 0.2971, 0.03253, 0.2382, 0.05012, 0.6134, 0.2657, 0.638, 0.3566, 0.6167, 0.3663, 0.5938, 0.2811, 0.2322, 0.9807, 0.1723, 0.9428, 0.1827, 0.9137, 0.2385, 0.9491, 0.5355, 0.8889, 0.4826, 0.9434, 0.472, 0.9149, 0.5213, 0.8641, 0.0, 0.4495, 0.01221, 0.3529, 0.03356, 0.3621, 0.02215, 0.4522, 0.2949, 0.0, 0.3592, 0.000461, 0.3571, 0.03296, 0.2971, 0.03253, 0.638, 0.3566, 0.6506, 0.4531, 0.6285, 0.4566, 0.6167, 0.3663, 0.1723, 0.9428, 0.1184, 0.8878, 0.1325, 0.8623, 0.1827, 0.9137, 0.01221, 0.3529, 0.03669, 0.262, 0.0564, 0.2771, 0.03356, 0.3621, 0.3592, 0.000461, 0.4221, 0.02019, 0.4156, 0.05136, 0.3571, 0.03296, 0.6506, 0.4531, 0.6506, 0.5514, 0.6285, 0.5485, 0.6285, 0.4566, 0.05631, 0.4794, 0.08064, 0.435, 0.1103, 0.3985, 0.3277, 0.3985, 0.3574, 0.435, 0.3817, 0.4794, 0.3277, 0.3985, 0.1103, 0.3985, 0.1441, 0.3714, 0.1808, 0.3547, 0.219, 0.3491, 0.2572, 0.3547, 0.2939, 0.3714, 0.5805, 0.03196, 0.6104, 0.03125, 0.6104, 0.0625, 0.5805, 0.06319, 0.5507, 0.03125, 0.5805, 0.03196, 0.5805, 0.06319, 0.5507, 0.0625, 0.5208, 0.03125, 0.5507, 0.03125, 0.5507, 0.0625, 0.5208, 0.0625, 0.5805, 0.06319, 0.6104, 0.0625, 0.6104, 0.09375, 0.5805, 0.0944, 0.5507, 0.0625, 0.5805, 0.06319, 0.5805, 0.0944, 0.5507, 0.09375, 0.5208, 0.0625, 0.5507, 0.0625, 0.5507, 0.09375, 0.5208, 0.09375, 0.5805, 0.0944, 0.6104, 0.09375, 0.6104, 0.125, 0.5805, 0.1256, 0.5507, 0.09375, 0.5805, 0.0944, 0.5805, 0.1256, 0.5507, 0.125, 0.5208, 0.09375, 0.5507, 0.09375, 0.5507, 0.125, 0.5208, 0.125, 0.5805, 0.1256, 0.6104, 0.125, 0.6104, 0.1563, 0.5805, 0.1567, 0.5507, 0.125, 0.5805, 0.1256, 0.5805, 0.1567, 0.5507, 0.1563, 0.5208, 0.125, 0.5507, 0.125, 0.5507, 0.1563, 0.5208, 0.1563, 0.5805, 0.1567, 0.6104, 0.1563, 0.6104, 0.1875, 0.5805, 0.1879, 0.5507, 0.1563, 0.5805, 0.1567, 0.5805, 0.1879, 0.5507, 0.1875, 0.5208, 0.1563, 0.5507, 0.1563, 0.5507, 0.1875, 0.5208, 0.1875, 0.5805, 0.1879, 0.6104, 0.1875, 0.6104, 0.2188, 0.5805, 0.219, 0.5507, 0.1875, 0.5805, 0.1879, 0.5805, 0.219, 0.5507, 0.2188, 0.5208, 0.1875, 0.5507, 0.1875, 0.5507, 0.2188, 0.5208, 0.2188, 0.5805, 0.219, 0.6104, 0.2188, 0.6104, 0.25, 0.5805, 0.2501, 0.5507, 0.2188, 0.5805, 0.219, 0.5805, 0.2501, 0.5507, 0.25, 0.5208, 0.2188, 0.5507, 0.2188, 0.5507, 0.25, 0.5208, 0.25, 0.5805, 0.2501, 0.6104, 0.25, 0.6104, 0.2813, 0.5805, 0.2813, 0.5507, 0.25, 0.5805, 0.2501, 0.5805, 0.2813, 0.5507, 0.2813, 0.5208, 0.25, 0.5507, 0.25, 0.5507, 0.2813, 0.5208, 0.2813, 0.5805, 0.2813, 0.6104, 0.2813, 0.6104, 0.3125, 0.5805, 0.3124, 0.5507, 0.2813, 0.5805, 0.2813, 0.5805, 0.3124, 0.5507, 0.3125, 0.5208, 0.2813, 0.5507, 0.2813, 0.5507, 0.3125, 0.5208, 0.3125, 0.5805, 0.3124, 0.6104, 0.3125, 0.6104, 0.3438, 0.5805, 0.3435, 0.5507, 0.3125, 0.5805, 0.3124, 0.5805, 0.3435, 0.5507, 0.3438, 0.5208, 0.3125, 0.5507, 0.3125, 0.5507, 0.3438, 0.5208, 0.3438, 0.5805, 0.3435, 0.6104, 0.3438, 0.6104, 0.375, 0.5805, 0.3746, 0.5507, 0.3438, 0.5805, 0.3435, 0.5805, 0.3746, 0.5507, 0.375, 0.5208, 0.3438, 0.5507, 0.3438, 0.5507, 0.375, 0.5208, 0.375, 0.5805, 0.3746, 0.6104, 0.375, 0.6104, 0.4063, 0.5805, 0.4058, 0.5507, 0.375, 0.5805, 0.3746, 0.5805, 0.4058, 0.5507, 0.4063, 0.5208, 0.375, 0.5507, 0.375, 0.5507, 0.4063, 0.5208, 0.4063, 0.5805, 0.4058, 0.6104, 0.4063, 0.6104, 0.4375, 0.5805, 0.4369, 0.5507, 0.4063, 0.5805, 0.4058, 0.5805, 0.4369, 0.5507, 0.4375, 0.5208, 0.4063, 0.5507, 0.4063, 0.5507, 0.4375, 0.5208, 0.4375, 0.5805, 0.4369, 0.6104, 0.4375, 0.6104, 0.4688, 0.5805, 0.4681, 0.5507, 0.4375, 0.5805, 0.4369, 0.5805, 0.4681, 0.5507, 0.4688, 0.5208, 0.4375, 0.5507, 0.4375, 0.5507, 0.4688, 0.5208, 0.4688, 0.5805, 0.4681, 0.6104, 0.4688, 0.6104, 0.5, 0.5805, 0.4993, 0.5507, 0.4688, 0.5805, 0.4681, 0.5805, 0.4993, 0.5507, 0.5, 0.5208, 0.4688, 0.5507, 0.4688, 0.5507, 0.5, 0.5208, 0.5, 0.5805, 0.4993, 0.6104, 0.5, 0.6104, 0.5312, 0.5805, 0.5305, 0.5507, 0.5, 0.5805, 0.4993, 0.5805, 0.5305, 0.5507, 0.5312, 0.5208, 0.5, 0.5507, 0.5, 0.5507, 0.5312, 0.5208, 0.5312, 0.5805, 0.5305, 0.6104, 0.5312, 0.6104, 0.5625, 0.5805, 0.5625, 0.5507, 0.5312, 0.5805, 0.5305, 0.5805, 0.5625, 0.5507, 0.5625, 0.5208, 0.5312, 0.5507, 0.5312, 0.5507, 0.5625, 0.5208, 0.5625, 0.5805, 0.5625, 0.6104, 0.5625, 0.6104, 0.5938, 0.5805, 0.5938, 0.5507, 0.5625, 0.5805, 0.5625, 0.5805, 0.5938, 0.5507, 0.5938, 0.5208, 0.5625, 0.5507, 0.5625, 0.5507, 0.5938, 0.5208, 0.5938, 0.5805, 0.5938, 0.6104, 0.5938, 0.6104, 0.625, 0.5805, 0.625, 0.5507, 0.5938, 0.5805, 0.5938, 0.5805, 0.625, 0.5507, 0.625, 0.5208, 0.5938, 0.5507, 0.5938, 0.5507, 0.625, 0.5208, 0.625, 0.5805, 0.625, 0.6104, 0.625, 0.6104, 0.6562, 0.5805, 0.6562, 0.5507, 0.625, 0.5805, 0.625, 0.5805, 0.6562, 0.5507, 0.6562, 0.5208, 0.625, 0.5507, 0.625, 0.5507, 0.6562, 0.5208, 0.6562, 0.5805, 0.6562, 0.6104, 0.6562, 0.6104, 0.6875, 0.5805, 0.6875, 0.5507, 0.6562, 0.5805, 0.6562, 0.5805, 0.6875, 0.5507, 0.6875, 0.5208, 0.6562, 0.5507, 0.6562, 0.5507, 0.6875, 0.5208, 0.6875, 0.5805, 0.6875, 0.6104, 0.6875, 0.6104, 0.7188, 0.5805, 0.7188, 0.5507, 0.6875, 0.5805, 0.6875, 0.5805, 0.7188, 0.5507, 0.7188, 0.5208, 0.6875, 0.5507, 0.6875, 0.5507, 0.7188, 0.5208, 0.7187, 0.5805, 0.7188, 0.6104, 0.7188, 0.6104, 0.75, 0.5805, 0.75, 0.5507, 0.7188, 0.5805, 0.7188, 0.5805, 0.75, 0.5507, 0.75, 0.5208, 0.7187, 0.5507, 0.7188, 0.5507, 0.75, 0.5208, 0.75, 0.5805, 0.75, 0.6104, 0.75, 0.6104, 0.7812, 0.5805, 0.7812, 0.5507, 0.75, 0.5805, 0.75, 0.5805, 0.7812, 0.5507, 0.7812, 0.5208, 0.75, 0.5507, 0.75, 0.5507, 0.7812, 0.5208, 0.7812, 0.5805, 0.7812, 0.6104, 0.7812, 0.6104, 0.8125, 0.5805, 0.8125, 0.5507, 0.7812, 0.5805, 0.7812, 0.5805, 0.8125, 0.5507, 0.8125, 0.5208, 0.7812, 0.5507, 0.7812, 0.5507, 0.8125, 0.5208, 0.8125, 0.5805, 0.8125, 0.6104, 0.8125, 0.6104, 0.8438, 0.5805, 0.8438, 0.5507, 0.8125, 0.5805, 0.8125, 0.5805, 0.8438, 0.5507, 0.8438, 0.5208, 0.8125, 0.5507, 0.8125, 0.5507, 0.8438, 0.5208, 0.8438, 0.5805, 0.8438, 0.6104, 0.8438, 0.6104, 0.875, 0.5805, 0.875, 0.5507, 0.8438, 0.5805, 0.8438, 0.5805, 0.875, 0.5507, 0.875, 0.5208, 0.8438, 0.5507, 0.8438, 0.5507, 0.875, 0.5208, 0.875, 0.5805, 0.875, 0.6104, 0.875, 0.6104, 0.9062, 0.5805, 0.9062, 0.5507, 0.875, 0.5805, 0.875, 0.5805, 0.9062, 0.5507, 0.9062, 0.5208, 0.875, 0.5507, 0.875, 0.5507, 0.9062, 0.5208, 0.9062, 0.5805, 0.9062, 0.6104, 0.9062, 0.6104, 0.9375, 0.5805, 0.9375, 0.5507, 0.9062, 0.5805, 0.9062, 0.5805, 0.9375, 0.5507, 0.9375, 0.5208, 0.9062, 0.5507, 0.9062, 0.5507, 0.9375, 0.5208, 0.9375, 0.5805, 0.9375, 0.6104, 0.9375, 0.6104, 0.9688, 0.5805, 0.9688, 0.5507, 0.9375, 0.5805, 0.9375, 0.5805, 0.9688, 0.5507, 0.9688, 0.5208, 0.9375, 0.5507, 0.9375, 0.5507, 0.9688, 0.5208, 0.9688, 0.5805, 0.9688, 0.6104, 0.9688, 0.6104, 1.0, 0.5805, 1.0, 0.5507, 0.9688, 0.5805, 0.9688, 0.5805, 1.0, 0.5507, 1.0, 0.5208, 0.9688, 0.5507, 0.9688, 0.5507, 1.0, 0.5208, 1.0, 0.5805, 0.0, 0.6104, 0.0, 0.6104, 0.03125, 0.5805, 0.03196, 0.5507, 0.0, 0.5805, 0.0, 0.5805, 0.03196, 0.5507, 0.03125, 0.5208, 1.121e-05, 0.5507, 1.121e-05, 0.5507, 0.03126, 0.5208, 0.03126, 0.6104, 1.121e-05, 0.6402, 1.121e-05, 0.6402, 0.03126, 0.6104, 0.03126, 0.6104, 0.9688, 0.6402, 0.9688, 0.6402, 1.0, 0.6104, 1.0, 0.1184, 0.8878, 0.07272, 0.8178, 0.08991, 0.7969, 0.1325, 0.8623, 0.6104, 0.9375, 0.6402, 0.9375, 0.6402, 0.9688, 0.6104, 0.9688, 0.6104, 0.9062, 0.6402, 0.9062, 0.6402, 0.9375, 0.6104, 0.9375, 0.6104, 0.875, 0.6402, 0.875, 0.6402, 0.9062, 0.6104, 0.9062, 0.6104, 0.8438, 0.6402, 0.8438, 0.6402, 0.875, 0.6104, 0.875, 0.6104, 0.8125, 0.6402, 0.8125, 0.6402, 0.8438, 0.6104, 0.8438, 0.6104, 0.7812, 0.6402, 0.7812, 0.6402, 0.8125, 0.6104, 0.8125, 0.6104, 0.75, 0.6402, 0.75, 0.6402, 0.7812, 0.6104, 0.7812, 0.6104, 0.7188, 0.6402, 0.7188, 0.6402, 0.75, 0.6104, 0.75, 0.6104, 0.6875, 0.6402, 0.6875, 0.6402, 0.7188, 0.6104, 0.7188, 0.6104, 0.6562, 0.6402, 0.6562, 0.6402, 0.6875, 0.6104, 0.6875, 0.6104, 0.625, 0.6402, 0.625, 0.6402, 0.6562, 0.6104, 0.6562, 0.6104, 0.5938, 0.6402, 0.5938, 0.6402, 0.625, 0.6104, 0.625, 0.6104, 0.5625, 0.6402, 0.5625, 0.6402, 0.5938, 0.6104, 0.5938, 0.6104, 0.5312, 0.6402, 0.5312, 0.6402, 0.5625, 0.6104, 0.5625, 0.6104, 0.5, 0.6402, 0.5, 0.6402, 0.5312, 0.6104, 0.5312, 0.6104, 0.4688, 0.6402, 0.4688, 0.6402, 0.5, 0.6104, 0.5, 0.6104, 0.4375, 0.6402, 0.4375, 0.6402, 0.4688, 0.6104, 0.4688, 0.6104, 0.4063, 0.6402, 0.4063, 0.6402, 0.4375, 0.6104, 0.4375, 0.6104, 0.375, 0.6402, 0.375, 0.6402, 0.4063, 0.6104, 0.4063, 0.6104, 0.3438, 0.6402, 0.3438, 0.6402, 0.375, 0.6104, 0.375, 0.6104, 0.3125, 0.6402, 0.3125, 0.6402, 0.3438, 0.6104, 0.3438, 0.6104, 0.2813, 0.6402, 0.2813, 0.6402, 0.3125, 0.6104, 0.3125, 0.6104, 0.25, 0.6402, 0.25, 0.6402, 0.2813, 0.6104, 0.2813, 0.6104, 0.2188, 0.6402, 0.2188, 0.6402, 0.25, 0.6104, 0.25, 0.6104, 0.1875, 0.6402, 0.1875, 0.6402, 0.2188, 0.6104, 0.2188, 0.6104, 0.1563, 0.6402, 0.1563, 0.6402, 0.1875, 0.6104, 0.1875, 0.6104, 0.125, 0.6402, 0.125, 0.6402, 0.1563, 0.6104, 0.1563, 0.6104, 0.09375, 0.6402, 0.09375, 0.6402, 0.125, 0.6104, 0.125, 0.6104, 0.0625, 0.6402, 0.0625, 0.6402, 0.09375, 0.6104, 0.09375, 0.6104, 0.03125, 0.6402, 0.03125, 0.6402, 0.0625, 0.6104, 0.0625, 0.4109, 0.5852, 0.02709, 0.5852, 0.03822, 0.5302, 0.05631, 0.4794, 0.3817, 0.4794, 0.3998, 0.5302, 0.4109, 0.5852, 0.4147, 0.6424, 0.4109, 0.6997, 0.02709, 0.6997, 0.02333, 0.6424, 0.02709, 0.5852, 0.05631, 0.8054, 0.03822, 0.7547, 0.02709, 0.6997, 0.4109, 0.6997, 0.3998, 0.7547, 0.3817, 0.8054, 0.1103, 0.8863, 0.08064, 0.8499, 0.05631, 0.8054, 0.3817, 0.8054, 0.3574, 0.8499, 0.3277, 0.8863, 0.219, 0.9358, 0.1808, 0.9302, 0.1441, 0.9135, 0.1103, 0.8863, 0.3277, 0.8863, 0.2939, 0.9135, 0.2572, 0.9302, 0.4414, 0.9415, 0.4349, 0.9904, 0.5, 1.0, 0.5, 0.9501, 0.3851, 0.9158, 0.3724, 0.9619, 0.4349, 0.9904, 0.4414, 0.9415, 0.3332, 0.8743, 0.3147, 0.9157, 0.3724, 0.9619, 0.3851, 0.9158, 0.2877, 0.8183, 0.2642, 0.8536, 0.3147, 0.9157, 0.3332, 0.8743, 0.2504, 0.7501, 0.2227, 0.7778, 0.2642, 0.8536, 0.2877, 0.8183, 0.2226, 0.6722, 0.1919, 0.6913, 0.2227, 0.7778, 0.2504, 0.7501, 0.2055, 0.5878, 0.1729, 0.5975, 0.1919, 0.6913, 0.2226, 0.6722, 0.1998, 0.5, 0.1665, 0.5, 0.1729, 0.5975, 0.2055, 0.5878, 0.2055, 0.4122, 0.1729, 0.4025, 0.1665, 0.5, 0.1998, 0.5, 0.2226, 0.3278, 0.1919, 0.3087, 0.1729, 0.4025, 0.2055, 0.4122, 0.2504, 0.2499, 0.2227, 0.2222, 0.1919, 0.3087, 0.2226, 0.3278, 0.2877, 0.1817, 0.2642, 0.1464, 0.2227, 0.2222, 0.2504, 0.2499, 0.3332, 0.1257, 0.3147, 0.08427, 0.2642, 0.1464, 0.2877, 0.1817, 0.3851, 0.08415, 0.3724, 0.03806, 0.3147, 0.08427, 0.3332, 0.1257, 0.4414, 0.05854, 0.4349, 0.009607, 0.3724, 0.03806, 0.3851, 0.08415, 0.5, 0.04989, 0.5, 0.0, 0.4349, 0.009607, 0.4414, 0.05854, 0.5586, 0.05854, 0.5651, 0.009607, 0.5, 0.0, 0.5, 0.04989, 0.6149, 0.08415, 0.6276, 0.03806, 0.5651, 0.009607, 0.5586, 0.05854, 0.6668, 0.1257, 0.6853, 0.08427, 0.6276, 0.03806, 0.6149, 0.08415, 0.7123, 0.1817, 0.7358, 0.1464, 0.6853, 0.08427, 0.6668, 0.1257, 0.7496, 0.2499, 0.7773, 0.2222, 0.7358, 0.1464, 0.7123, 0.1817, 0.7774, 0.3278, 0.8081, 0.3087, 0.7773, 0.2222, 0.7496, 0.2499, 0.7945, 0.4122, 0.8271, 0.4025, 0.8081, 0.3087, 0.7774, 0.3278, 0.8002, 0.5, 0.8335, 0.5, 0.8271, 0.4025, 0.7945, 0.4122, 0.7945, 0.5878, 0.8271, 0.5975, 0.8335, 0.5, 0.8002, 0.5, 0.7774, 0.6722, 0.8081, 0.6913, 0.8271, 0.5975, 0.7945, 0.5878, 0.7496, 0.7501, 0.7773, 0.7778, 0.8081, 0.6913, 0.7774, 0.6722, 0.7123, 0.8183, 0.7358, 0.8536, 0.7773, 0.7778, 0.7496, 0.7501, 0.6668, 0.8743, 0.6853, 0.9157, 0.7358, 0.8536, 0.7123, 0.8183, 0.6149, 0.9158, 0.6276, 0.9619, 0.6853, 0.9157, 0.6668, 0.8743, 0.5586, 0.9415, 0.5651, 0.9904, 0.6276, 0.9619, 0.6149, 0.9158, 0.5, 0.9501, 0.5, 1.0, 0.5651, 0.9904, 0.5586, 0.9415, 0.01135, 0.6465, 0.03264, 0.6378, 0.05466, 0.7226, 0.03497, 0.7374, 0.3548, 0.9997, 0.3527, 0.9671, 0.4117, 0.9487, 0.4181, 0.9801, 0.5318, 0.11, 0.5176, 0.1356, 0.4669, 0.08486, 0.4774, 0.05568, 0.6526, 0.5479, 0.6304, 0.5444, 0.6304, 0.4522, 0.6526, 0.4492, 0.1125, 0.1146, 0.1266, 0.1397, 0.0852, 0.2048, 0.06807, 0.1845, 0.03497, 0.7374, 0.05466, 0.7226, 0.08733, 0.799, 0.07003, 0.8192, 0.4181, 0.9801, 0.4117, 0.9487, 0.4673, 0.9129, 0.4778, 0.9421, 0.4774, 0.05568, 0.4669, 0.08486, 0.4106, 0.05018, 0.4171, 0.01852, 0.6526, 0.4492, 0.6304, 0.4522, 0.6184, 0.3618, 0.6398, 0.3524, 0.06807, 0.1845, 0.0852, 0.2048, 0.0534, 0.2811, 0.03389, 0.2663, 0.07003, 0.8192, 0.08733, 0.799, 0.1293, 0.8639, 0.1151, 0.8888, 0.4778, 0.9421, 0.4673, 0.9129, 0.5179, 0.8617, 0.5319, 0.8874, 0.4171, 0.01852, 0.4106, 0.05018, 0.3509, 0.03288, 0.3531, 0.0, 0.6398, 0.3524, 0.6184, 0.3618, 0.5949, 0.2768, 0.6146, 0.2613, 0.03389, 0.2663, 0.0534, 0.2811, 0.0324, 0.3656, 0.01125, 0.3569, 0.1151, 0.8888, 0.1293, 0.8639, 0.1787, 0.9149, 0.1681, 0.9434, 0.5319, 0.8874, 0.5179, 0.8617, 0.5611, 0.7965, 0.5782, 0.8178, 0.3531, 0.0, 0.3509, 0.03288, 0.2904, 0.03361, 0.2882, 0.0008091, 0.6146, 0.2613, 0.5949, 0.2768, 0.5609, 0.2004, 0.5782, 0.1795, 0.01125, 0.3569, 0.0324, 0.3656, 0.02276, 0.4558, 0.0007026, 0.4528, 0.1681, 0.9434, 0.1787, 0.9149, 0.2339, 0.9498, 0.2273, 0.981, 0.5782, 0.8178, 0.5611, 0.7965, 0.595, 0.7199, 0.6146, 0.7359, 0.2882, 0.0008091, 0.2904, 0.03361, 0.2312, 0.0523, 0.2248, 0.02088, 0.5782, 0.1795, 0.5609, 0.2004, 0.5176, 0.1356, 0.5318, 0.11, 0.0007026, 0.4528, 0.02276, 0.4558, 0.02204, 0.5479, 0.0, 0.5504, 0.2273, 0.981, 0.2339, 0.9498, 0.2927, 0.9675, 0.2904, 1.0, 0.6146, 0.7359, 0.595, 0.7199, 0.6185, 0.6348, 0.6398, 0.6447, 0.2248, 0.02088, 0.2312, 0.0523, 0.1759, 0.08816, 0.1654, 0.05937, 0.0, 0.5504, 0.02204, 0.5479, 0.03264, 0.6378, 0.01135, 0.6465, 0.2904, 1.0, 0.2927, 0.9675, 0.3527, 0.9671, 0.3548, 0.9997, 0.6398, 0.6447, 0.6185, 0.6348, 0.6304, 0.5444, 0.6526, 0.5479, 0.2617, 0.2612, 0.7383, 0.2612, 0.7027, 0.1961, 0.6593, 0.1427, 0.3407, 0.1427, 0.2973, 0.1961, 0.6593, 0.1427, 0.6097, 0.1029, 0.5559, 0.07849, 0.5, 0.07023, 0.4441, 0.07849, 0.3903, 0.1029, 0.3407, 0.1427, 0.4611, 0.03196, 0.4611, 0.06319, 0.4313, 0.0625, 0.4313, 0.03125, 0.491, 0.03125, 0.491, 0.0625, 0.4611, 0.06319, 0.4611, 0.03196, 0.5208, 0.03125, 0.5208, 0.0625, 0.491, 0.0625, 0.491, 0.03125, 0.4611, 0.06319, 0.4611, 0.0944, 0.4313, 0.09375, 0.4313, 0.0625, 0.491, 0.0625, 0.491, 0.09375, 0.4611, 0.0944, 0.4611, 0.06319, 0.5208, 0.0625, 0.5208, 0.09375, 0.491, 0.09375, 0.491, 0.0625, 0.4611, 0.0944, 0.4611, 0.1256, 0.4313, 0.125, 0.4313, 0.09375, 0.491, 0.09375, 0.491, 0.125, 0.4611, 0.1256, 0.4611, 0.0944, 0.5208, 0.09375, 0.5208, 0.125, 0.491, 0.125, 0.491, 0.09375, 0.4611, 0.1256, 0.4611, 0.1567, 0.4313, 0.1563, 0.4313, 0.125, 0.491, 0.125, 0.491, 0.1563, 0.4611, 0.1567, 0.4611, 0.1256, 0.5208, 0.125, 0.5208, 0.1563, 0.491, 0.1563, 0.491, 0.125, 0.4611, 0.1567, 0.4611, 0.1879, 0.4313, 0.1875, 0.4313, 0.1563, 0.491, 0.1563, 0.491, 0.1875, 0.4611, 0.1879, 0.4611, 0.1567, 0.5208, 0.1563, 0.5208, 0.1875, 0.491, 0.1875, 0.491, 0.1563, 0.4611, 0.1879, 0.4611, 0.219, 0.4313, 0.2188, 0.4313, 0.1875, 0.491, 0.1875, 0.491, 0.2188, 0.4611, 0.219, 0.4611, 0.1879, 0.5208, 0.1875, 0.5208, 0.2188, 0.491, 0.2188, 0.491, 0.1875, 0.4611, 0.219, 0.4611, 0.2501, 0.4313, 0.25, 0.4313, 0.2188, 0.491, 0.2188, 0.491, 0.25, 0.4611, 0.2501, 0.4611, 0.219, 0.5208, 0.2188, 0.5208, 0.25, 0.491, 0.25, 0.491, 0.2188, 0.4611, 0.2501, 0.4611, 0.2813, 0.4313, 0.2813, 0.4313, 0.25, 0.491, 0.25, 0.491, 0.2813, 0.4611, 0.2813, 0.4611, 0.2501, 0.5208, 0.25, 0.5208, 0.2813, 0.491, 0.2813, 0.491, 0.25, 0.4611, 0.2813, 0.4611, 0.3124, 0.4313, 0.3125, 0.4313, 0.2813, 0.491, 0.2813, 0.491, 0.3125, 0.4611, 0.3124, 0.4611, 0.2813, 0.5208, 0.2813, 0.5208, 0.3125, 0.491, 0.3125, 0.491, 0.2813, 0.4611, 0.3124, 0.4611, 0.3435, 0.4313, 0.3438, 0.4313, 0.3125, 0.491, 0.3125, 0.491, 0.3438, 0.4611, 0.3435, 0.4611, 0.3124, 0.5208, 0.3125, 0.5208, 0.3438, 0.491, 0.3438, 0.491, 0.3125, 0.4611, 0.3435, 0.4611, 0.3746, 0.4313, 0.375, 0.4313, 0.3438, 0.491, 0.3438, 0.491, 0.375, 0.4611, 0.3746, 0.4611, 0.3435, 0.5208, 0.3438, 0.5208, 0.375, 0.491, 0.375, 0.491, 0.3438, 0.4611, 0.3746, 0.4611, 0.4058, 0.4313, 0.4063, 0.4313, 0.375, 0.491, 0.375, 0.491, 0.4063, 0.4611, 0.4058, 0.4611, 0.3746, 0.5208, 0.375, 0.5208, 0.4063, 0.491, 0.4063, 0.491, 0.375, 0.4611, 0.4058, 0.4611, 0.4369, 0.4313, 0.4375, 0.4313, 0.4063, 0.491, 0.4063, 0.491, 0.4375, 0.4611, 0.4369, 0.4611, 0.4058, 0.5208, 0.4063, 0.5208, 0.4375, 0.491, 0.4375, 0.491, 0.4063, 0.4611, 0.4369, 0.4611, 0.4681, 0.4313, 0.4688, 0.4313, 0.4375, 0.491, 0.4375, 0.491, 0.4688, 0.4611, 0.4681, 0.4611, 0.4369, 0.5208, 0.4375, 0.5208, 0.4688, 0.491, 0.4688, 0.491, 0.4375, 0.4611, 0.4681, 0.4611, 0.4993, 0.4313, 0.5, 0.4313, 0.4688, 0.491, 0.4688, 0.491, 0.5, 0.4611, 0.4993, 0.4611, 0.4681, 0.5208, 0.4688, 0.5208, 0.5, 0.491, 0.5, 0.491, 0.4688, 0.4611, 0.4993, 0.4611, 0.5305, 0.4313, 0.5313, 0.4313, 0.5, 0.491, 0.5, 0.491, 0.5312, 0.4611, 0.5305, 0.4611, 0.4993, 0.5208, 0.5, 0.5208, 0.5312, 0.491, 0.5312, 0.491, 0.5, 0.4611, 0.5305, 0.4611, 0.5625, 0.4313, 0.5625, 0.4313, 0.5313, 0.491, 0.5312, 0.491, 0.5625, 0.4611, 0.5625, 0.4611, 0.5305, 0.5208, 0.5312, 0.5208, 0.5625, 0.491, 0.5625, 0.491, 0.5312, 0.4611, 0.5625, 0.4611, 0.5938, 0.4313, 0.5938, 0.4313, 0.5625, 0.491, 0.5625, 0.491, 0.5938, 0.4611, 0.5938, 0.4611, 0.5625, 0.5208, 0.5625, 0.5208, 0.5938, 0.491, 0.5938, 0.491, 0.5625, 0.4611, 0.5938, 0.4611, 0.625, 0.4313, 0.625, 0.4313, 0.5938, 0.491, 0.5938, 0.491, 0.625, 0.4611, 0.625, 0.4611, 0.5938, 0.5208, 0.5938, 0.5208, 0.625, 0.491, 0.625, 0.491, 0.5938, 0.4611, 0.625, 0.4611, 0.6562, 0.4313, 0.6562, 0.4313, 0.625, 0.491, 0.625, 0.491, 0.6562, 0.4611, 0.6562, 0.4611, 0.625, 0.5208, 0.625, 0.5208, 0.6562, 0.491, 0.6562, 0.491, 0.625, 0.4611, 0.6562, 0.4611, 0.6875, 0.4313, 0.6875, 0.4313, 0.6562, 0.491, 0.6562, 0.491, 0.6875, 0.4611, 0.6875, 0.4611, 0.6562, 0.5208, 0.6562, 0.5208, 0.6875, 0.491, 0.6875, 0.491, 0.6562, 0.4611, 0.6875, 0.4611, 0.7187, 0.4313, 0.7187, 0.4313, 0.6875, 0.491, 0.6875, 0.491, 0.7187, 0.4611, 0.7187, 0.4611, 0.6875, 0.5208, 0.6875, 0.5208, 0.7187, 0.491, 0.7187, 0.491, 0.6875, 0.4611, 0.7187, 0.4611, 0.75, 0.4313, 0.75, 0.4313, 0.7187, 0.491, 0.7187, 0.491, 0.75, 0.4611, 0.75, 0.4611, 0.7187, 0.5208, 0.7187, 0.5208, 0.75, 0.491, 0.75, 0.491, 0.7187, 0.4611, 0.75, 0.4611, 0.7812, 0.4313, 0.7812, 0.4313, 0.75, 0.491, 0.75, 0.491, 0.7812, 0.4611, 0.7812, 0.4611, 0.75, 0.5208, 0.75, 0.5208, 0.7812, 0.491, 0.7812, 0.491, 0.75, 0.4611, 0.7812, 0.4611, 0.8125, 0.4313, 0.8125, 0.4313, 0.7812, 0.491, 0.7812, 0.491, 0.8125, 0.4611, 0.8125, 0.4611, 0.7812, 0.5208, 0.7812, 0.5208, 0.8125, 0.491, 0.8125, 0.491, 0.7812, 0.4611, 0.8125, 0.4611, 0.8438, 0.4313, 0.8438, 0.4313, 0.8125, 0.491, 0.8125, 0.491, 0.8438, 0.4611, 0.8438, 0.4611, 0.8125, 0.5208, 0.8125, 0.5208, 0.8438, 0.491, 0.8438, 0.491, 0.8125, 0.4611, 0.8438, 0.4611, 0.875, 0.4313, 0.875, 0.4313, 0.8438, 0.491, 0.8438, 0.491, 0.875, 0.4611, 0.875, 0.4611, 0.8438, 0.5208, 0.8438, 0.5208, 0.875, 0.491, 0.875, 0.491, 0.8438, 0.4611, 0.875, 0.4611, 0.9062, 0.4313, 0.9062, 0.4313, 0.875, 0.491, 0.875, 0.491, 0.9062, 0.4611, 0.9062, 0.4611, 0.875, 0.5208, 0.875, 0.5208, 0.9062, 0.491, 0.9062, 0.491, 0.875, 0.4611, 0.9062, 0.4611, 0.9375, 0.4313, 0.9375, 0.4313, 0.9062, 0.491, 0.9062, 0.491, 0.9375, 0.4611, 0.9375, 0.4611, 0.9062, 0.5208, 0.9062, 0.5208, 0.9375, 0.491, 0.9375, 0.491, 0.9062, 0.4611, 0.9375, 0.4611, 0.9688, 0.4313, 0.9688, 0.4313, 0.9375, 0.491, 0.9375, 0.491, 0.9688, 0.4611, 0.9688, 0.4611, 0.9375, 0.5208, 0.9375, 0.5208, 0.9688, 0.491, 0.9688, 0.491, 0.9375, 0.4611, 0.9688, 0.4611, 1.0, 0.4313, 1.0, 0.4313, 0.9688, 0.491, 0.9688, 0.491, 1.0, 0.4611, 1.0, 0.4611, 0.9688, 0.5208, 0.9688, 0.5208, 1.0, 0.491, 1.0, 0.491, 0.9688, 0.4611, 0.0, 0.4611, 0.03196, 0.4313, 0.03125, 0.4313, 0.0, 0.491, 0.0, 0.491, 0.03125, 0.4611, 0.03196, 0.4611, 0.0, 0.5208, 1.121e-05, 0.5208, 0.03126, 0.491, 0.03126, 0.491, 1.121e-05, 0.4313, 1.121e-05, 0.4313, 0.03126, 0.4015, 0.03126, 0.4015, 1.121e-05, 0.4313, 0.9688, 0.4313, 1.0, 0.4015, 1.0, 0.4015, 0.9688, 0.1654, 0.05937, 0.1759, 0.08816, 0.1266, 0.1397, 0.1125, 0.1146, 0.4313, 0.9375, 0.4313, 0.9688, 0.4015, 0.9688, 0.4015, 0.9375, 0.4313, 0.9062, 0.4313, 0.9375, 0.4015, 0.9375, 0.4015, 0.9062, 0.4313, 0.875, 0.4313, 0.9062, 0.4015, 0.9062, 0.4015, 0.875, 0.4313, 0.8438, 0.4313, 0.875, 0.4015, 0.875, 0.4015, 0.8438, 0.4313, 0.8125, 0.4313, 0.8438, 0.4015, 0.8438, 0.4015, 0.8125, 0.4313, 0.7812, 0.4313, 0.8125, 0.4015, 0.8125, 0.4015, 0.7812, 0.4313, 0.75, 0.4313, 0.7812, 0.4015, 0.7812, 0.4015, 0.75, 0.4313, 0.7187, 0.4313, 0.75, 0.4015, 0.75, 0.4015, 0.7187, 0.4313, 0.6875, 0.4313, 0.7187, 0.4015, 0.7187, 0.4015, 0.6875, 0.4313, 0.6562, 0.4313, 0.6875, 0.4015, 0.6875, 0.4015, 0.6562, 0.4313, 0.625, 0.4313, 0.6562, 0.4015, 0.6562, 0.4015, 0.625, 0.4313, 0.5938, 0.4313, 0.625, 0.4015, 0.625, 0.4015, 0.5938, 0.4313, 0.5625, 0.4313, 0.5938, 0.4015, 0.5938, 0.4015, 0.5625, 0.4313, 0.5313, 0.4313, 0.5625, 0.4015, 0.5625, 0.4015, 0.5313, 0.4313, 0.5, 0.4313, 0.5313, 0.4015, 0.5313, 0.4015, 0.5, 0.4313, 0.4688, 0.4313, 0.5, 0.4015, 0.5, 0.4015, 0.4688, 0.4313, 0.4375, 0.4313, 0.4688, 0.4015, 0.4688, 0.4015, 0.4375, 0.4313, 0.4063, 0.4313, 0.4375, 0.4015, 0.4375, 0.4015, 0.4063, 0.4313, 0.375, 0.4313, 0.4063, 0.4015, 0.4063, 0.4015, 0.375, 0.4313, 0.3438, 0.4313, 0.375, 0.4015, 0.375, 0.4015, 0.3438, 0.4313, 0.3125, 0.4313, 0.3438, 0.4015, 0.3438, 0.4015, 0.3125, 0.4313, 0.2813, 0.4313, 0.3125, 0.4015, 0.3125, 0.4015, 0.2813, 0.4313, 0.25, 0.4313, 0.2813, 0.4015, 0.2813, 0.4015, 0.25, 0.4313, 0.2188, 0.4313, 0.25, 0.4015, 0.25, 0.4015, 0.2188, 0.4313, 0.1875, 0.4313, 0.2188, 0.4015, 0.2188, 0.4015, 0.1875, 0.4313, 0.1563, 0.4313, 0.1875, 0.4015, 0.1875, 0.4015, 0.1563, 0.4313, 0.125, 0.4313, 0.1563, 0.4015, 0.1563, 0.4015, 0.125, 0.4313, 0.09375, 0.4313, 0.125, 0.4015, 0.125, 0.4015, 0.09375, 0.4313, 0.0625, 0.4313, 0.09375, 0.4015, 0.09375, 0.4015, 0.0625, 0.4313, 0.03125, 0.4313, 0.0625, 0.4015, 0.0625, 0.4015, 0.03125, 0.7811, 0.4162, 0.7648, 0.3355, 0.7383, 0.2612, 0.2617, 0.2612, 0.2352, 0.3355, 0.2189, 0.4162, 0.7811, 0.4162, 0.2189, 0.4162, 0.2133, 0.5, 0.2189, 0.5838, 0.7811, 0.5838, 0.7867, 0.5, 0.2617, 0.7388, 0.7383, 0.7388, 0.7648, 0.6645, 0.7811, 0.5838, 0.2189, 0.5838, 0.2352, 0.6645, 0.3407, 0.8573, 0.6593, 0.8573, 0.7027, 0.8039, 0.7383, 0.7388, 0.2617, 0.7388, 0.2973, 0.8039, 0.5, 0.9298, 0.5559, 0.9215, 0.6097, 0.8971, 0.6593, 0.8573, 0.3407, 0.8573, 0.3903, 0.8971, 0.4441, 0.9215])
me_cylinder_002.materials.append(mat_material_002)
me_cylinder_002.update()
me_plane = bpy.data.meshes.new('Plane')
me_plane.from_pydata([(-1.0, -1.0, 0.0), (1.0, -1.0, 0.0), (-1.0, 1.0, 0.0), (1.0, 1.0, 0.0)], [], [(0, 1, 3, 2)])
_uv = me_plane.uv_layers.new(name='UVMap')
_uv.uv.foreach_set('vector', [0.9999, 0.9999, 9.998e-05, 0.9999, 0.0001, 9.998e-05, 0.9999, 0.0001003])
me_plane.materials.append(mat_material_002)
me_plane.update()

# ---- objects
ob_light = bpy.data.objects.new('Light', light_light)
ob_camera = bpy.data.objects.new('Camera', cam_camera)
ob_empty = bpy.data.objects.new('Empty', None)
ob_cylinder = bpy.data.objects.new('Cylinder', me_cylinder_002)
ob_empty_001 = bpy.data.objects.new('Empty.001', None)
ob_plane = bpy.data.objects.new('Plane', me_plane)

# ---- transforms, parenting, visibility, modifiers, constraints
ob_light.location = (2.973, 1.005, 2.113)
ob_light.rotation_euler = (0.6503, 0.05522, 1.866)
ob_light.lock_rotations_4d = False
ob_light.empty_display_type = 'ARROWS'
ob_light.color = (0.0, 0.0, 0.0, 0.0)
ob_light.lineart.crease_threshold = 0.0
ob_camera.location = (7.359, -6.926, 4.958)
ob_camera.rotation_euler = (1.109, 0.0, 0.8149)
ob_camera.lock_rotations_4d = False
ob_camera.empty_display_type = 'ARROWS'
ob_camera.color = (0.0, 0.0, 0.0, 0.0)
ob_camera.display_type = 'WIRE'
ob_camera.lineart.crease_threshold = 0.0
ob_empty.location = (2.318e-17, -0.5081, -1.026)
ob_empty.rotation_euler = (4.371e-08, 1.571, 0.0)
ob_empty.scale = (0.6266, 0.6266, 0.6266)
ob_empty.empty_display_type = 'IMAGE'
ob_empty.empty_display_size = 5.0
ob_empty.use_empty_image_alpha = True
ob_empty.color = (1.0, 1.0, 1.0, 0.1402)
ob_empty.hide_render = True
ob_empty.show_in_front = True
ob_cylinder.location = (0.0, 0.0, 0.0)
ob_cylinder.scale = (1.0, 1.0, 0.7618)
ob_cylinder.show_in_front = True
_m = ob_cylinder.modifiers.new('Auto Smooth', 'NODES')
_m.node_group = ng_auto_smooth
_gi = [s.identifier for s in ng_auto_smooth.interface.items_tree if s.item_type == 'SOCKET' and s.in_out == 'INPUT']
_m[_gi[1]] = 0.7295  # Angle
ob_empty_001.location = (-0.26, -0.42, 0.59)
ob_empty_001.rotation_euler = (4.371e-08, 3.142, -0.0)
ob_empty_001.scale = (0.5197, 0.5197, 0.5197)
ob_empty_001.empty_display_type = 'IMAGE'
ob_empty_001.empty_display_size = 5.0
ob_empty_001.use_empty_image_alpha = True
ob_empty_001.color = (1.0, 1.0, 1.0, 0.1402)
ob_empty_001.hide_render = True
ob_empty_001.show_in_front = True
ob_plane.location = (0.0, 0.0, 0.0)
ob_plane.scale = (10.0, 10.0, 10.0)

# ---- collection membership
col_collection.objects.link(ob_light)
col_collection.objects.link(ob_camera)
col_collection.objects.link(ob_empty)
col_collection.objects.link(ob_cylinder)
col_collection.objects.link(ob_empty_001)
col_collection.objects.link(ob_plane)

# ---- scene / render settings (as saved in the file)
scene.camera = ob_camera
scene.frame_start = 1; scene.frame_end = 250; scene.frame_set(1)
scene.render.engine = 'BLENDER_EEVEE_NEXT'
scene.cycles.sampling_pattern = 'TABULATED_SOBOL'
scene.cycles.use_light_tree = False
scene.view_settings.view_transform = 'Filmic'
bpy.context.view_layer.update()
